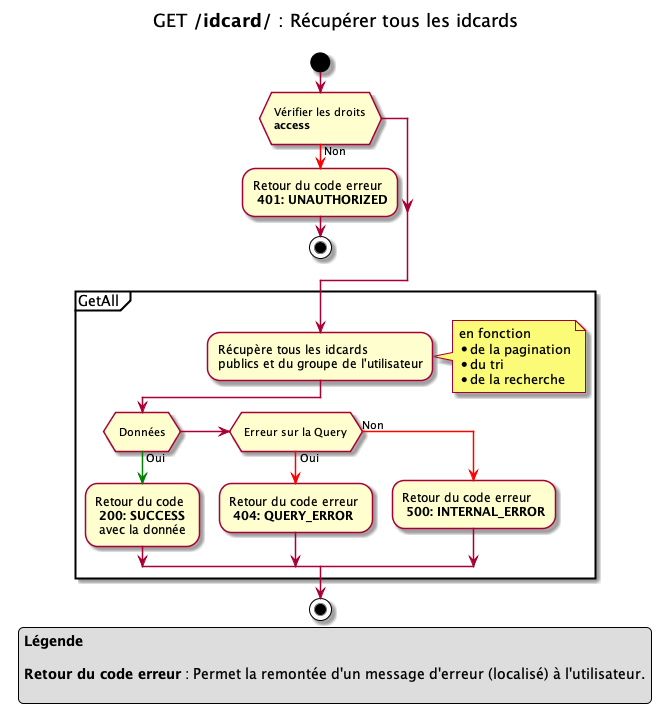

The diagram above was rendered by PlantUML. Its source (embedded in the PNG):
@startuml

title
GET **/idcard/** : Récupérer tous les idcards

end title

start
if ( \n Vérifier les droits \n **access** \n)
-[#red]-> Non ;
-Retour du code erreur \n **401: UNAUTHORIZED**
stop
endif


partition "GetAll " {
    -Récupère tous les idcards \npublics et du groupe de l'utilisateur
    note right
    en fonction
    * de la pagination
    * du tri
    * de la recherche
    endnote

    if ( \n Données \n )
        -[#green]-> Oui ;
        -Retour du code \n **200: SUCCESS** \n avec la donnée
    elseif ( \n Erreur sur la Query \n )
        -[#red]-> Oui ;
        -Retour du code erreur \n **404: QUERY_ERROR**
    else
        -[#red]-> Non ;
        -Retour du code erreur \n **500: INTERNAL_ERROR**
    endif
}
stop



legend 
**Légende**

**Retour du code erreur** : Permet la remontée d'un message d'erreur (localisé) à l'utilisateur.

endlegend

@enduml